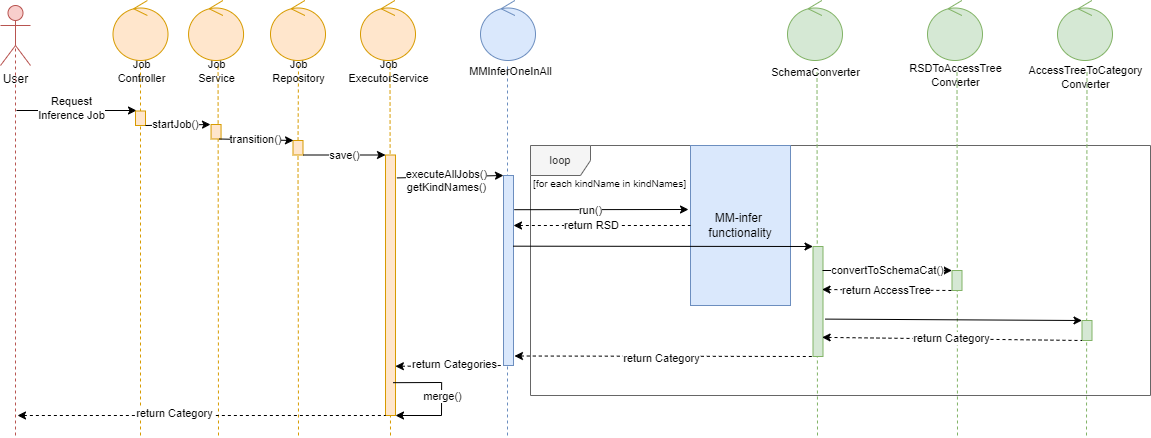

The diagram above was exported from draw.io. Its source (the exported page's mxGraphModel, read from the mxfile embedded in the PNG):
<mxGraphModel dx="2250" dy="1854" grid="1" gridSize="10" guides="1" tooltips="1" connect="1" arrows="1" fold="1" page="1" pageScale="1" pageWidth="850" pageHeight="1100" math="0" shadow="0">
  <root>
    <mxCell id="0" />
    <mxCell id="1" parent="0" />
    <mxCell id="S9ar7qD1Zn4Y0eFY1LA_-2" value="&lt;font style=&quot;font-size: 11px;&quot;&gt;loop&lt;/font&gt;" style="shape=umlFrame;whiteSpace=wrap;html=1;pointerEvents=0;fillColor=#f5f5f5;fontColor=#333333;strokeColor=#666666;" vertex="1" parent="1">
      <mxGeometry x="370" y="80" width="620" height="250" as="geometry" />
    </mxCell>
    <mxCell id="xULE922G1K73TjbQcLbV-1" value="User" style="shape=umlActor;verticalLabelPosition=bottom;verticalAlign=top;html=1;outlineConnect=0;fillColor=#f8cecc;strokeColor=#b85450;" parent="1" vertex="1">
      <mxGeometry x="-160" y="-60" width="30" height="60" as="geometry" />
    </mxCell>
    <mxCell id="xULE922G1K73TjbQcLbV-2" value="" style="endArrow=none;dashed=1;html=1;rounded=0;entryX=0.5;entryY=0.5;entryDx=0;entryDy=0;entryPerimeter=0;fillColor=#f8cecc;strokeColor=#B85450;" parent="1" target="xULE922G1K73TjbQcLbV-1" edge="1">
      <mxGeometry width="50" height="50" relative="1" as="geometry">
        <mxPoint x="-145" y="370" as="sourcePoint" />
        <mxPoint x="-210" y="50" as="targetPoint" />
      </mxGeometry>
    </mxCell>
    <mxCell id="xULE922G1K73TjbQcLbV-4" value="" style="endArrow=none;dashed=1;html=1;rounded=0;entryX=0.5;entryY=1;entryDx=0;entryDy=0;fillColor=#ffe6cc;strokeColor=#d79b00;" parent="1" edge="1">
      <mxGeometry width="50" height="50" relative="1" as="geometry">
        <mxPoint x="-20" y="370" as="sourcePoint" />
        <mxPoint x="-20" as="targetPoint" />
      </mxGeometry>
    </mxCell>
    <mxCell id="xULE922G1K73TjbQcLbV-40" value="Job&lt;div&gt;Controller&lt;/div&gt;" style="edgeLabel;html=1;align=center;verticalAlign=middle;resizable=0;points=[];labelBackgroundColor=none;" parent="xULE922G1K73TjbQcLbV-4" connectable="0" vertex="1">
      <mxGeometry x="0.9256" y="-1" relative="1" as="geometry">
        <mxPoint x="-1" y="-8" as="offset" />
      </mxGeometry>
    </mxCell>
    <mxCell id="xULE922G1K73TjbQcLbV-9" value="" style="endArrow=classic;html=1;rounded=0;" parent="1" edge="1">
      <mxGeometry width="50" height="50" relative="1" as="geometry">
        <mxPoint x="-144" y="45" as="sourcePoint" />
        <mxPoint x="-24" y="45" as="targetPoint" />
      </mxGeometry>
    </mxCell>
    <mxCell id="xULE922G1K73TjbQcLbV-10" value="Request&lt;div&gt;Inference Job&lt;/div&gt;" style="edgeLabel;html=1;align=center;verticalAlign=middle;resizable=0;points=[];" parent="xULE922G1K73TjbQcLbV-9" connectable="0" vertex="1">
      <mxGeometry x="-0.0947" y="3" relative="1" as="geometry">
        <mxPoint as="offset" />
      </mxGeometry>
    </mxCell>
    <mxCell id="xULE922G1K73TjbQcLbV-11" value="" style="rounded=0;whiteSpace=wrap;html=1;fillColor=#ffe6cc;strokeColor=#d79b00;" parent="1" vertex="1">
      <mxGeometry x="-25" y="45.5" width="10" height="14.5" as="geometry" />
    </mxCell>
    <mxCell id="xULE922G1K73TjbQcLbV-12" value="" style="endArrow=classic;html=1;rounded=0;exitX=1;exitY=1;exitDx=0;exitDy=0;" parent="1" edge="1">
      <mxGeometry width="50" height="50" relative="1" as="geometry">
        <mxPoint x="-15" y="59.99999999999977" as="sourcePoint" />
        <mxPoint x="50" y="59" as="targetPoint" />
      </mxGeometry>
    </mxCell>
    <mxCell id="xULE922G1K73TjbQcLbV-13" value="startJob()" style="edgeLabel;html=1;align=center;verticalAlign=middle;resizable=0;points=[];" parent="xULE922G1K73TjbQcLbV-12" connectable="0" vertex="1">
      <mxGeometry x="-0.0947" y="3" relative="1" as="geometry">
        <mxPoint y="2" as="offset" />
      </mxGeometry>
    </mxCell>
    <mxCell id="xULE922G1K73TjbQcLbV-39" value="" style="ellipse;shape=umlControl;whiteSpace=wrap;html=1;fillColor=#ffe6cc;strokeColor=#d79b00;" parent="1" vertex="1">
      <mxGeometry x="-47.5" y="-65" width="55" height="60" as="geometry" />
    </mxCell>
    <mxCell id="xULE922G1K73TjbQcLbV-42" value="" style="endArrow=none;dashed=1;html=1;rounded=0;entryX=0.5;entryY=1;entryDx=0;entryDy=0;fillColor=#ffe6cc;strokeColor=#d79b00;" parent="1" edge="1">
      <mxGeometry width="50" height="50" relative="1" as="geometry">
        <mxPoint x="58" y="370" as="sourcePoint" />
        <mxPoint x="57.56" as="targetPoint" />
      </mxGeometry>
    </mxCell>
    <mxCell id="xULE922G1K73TjbQcLbV-43" value="Job&lt;div&gt;Service&lt;/div&gt;" style="edgeLabel;html=1;align=center;verticalAlign=middle;resizable=0;points=[];labelBackgroundColor=none;" parent="xULE922G1K73TjbQcLbV-42" connectable="0" vertex="1">
      <mxGeometry x="0.9256" y="-1" relative="1" as="geometry">
        <mxPoint x="-3" y="-8" as="offset" />
      </mxGeometry>
    </mxCell>
    <mxCell id="xULE922G1K73TjbQcLbV-44" value="" style="ellipse;shape=umlControl;whiteSpace=wrap;html=1;fillColor=#ffe6cc;strokeColor=#d79b00;" parent="1" vertex="1">
      <mxGeometry x="28.060000000000002" y="-65" width="55" height="60" as="geometry" />
    </mxCell>
    <mxCell id="xULE922G1K73TjbQcLbV-45" value="" style="rounded=0;whiteSpace=wrap;html=1;fillColor=#ffe6cc;strokeColor=#d79b00;" parent="1" vertex="1">
      <mxGeometry x="50.56" y="59" width="10" height="14.5" as="geometry" />
    </mxCell>
    <mxCell id="xULE922G1K73TjbQcLbV-46" value="" style="endArrow=none;dashed=1;html=1;rounded=0;entryX=0.5;entryY=1;entryDx=0;entryDy=0;fillColor=#ffe6cc;strokeColor=#d79b00;" parent="1" source="xULE922G1K73TjbQcLbV-49" edge="1">
      <mxGeometry width="50" height="50" relative="1" as="geometry">
        <mxPoint x="139.5" y="325" as="sourcePoint" />
        <mxPoint x="138" as="targetPoint" />
      </mxGeometry>
    </mxCell>
    <mxCell id="xULE922G1K73TjbQcLbV-47" value="Job&lt;div&gt;Repository&lt;/div&gt;" style="edgeLabel;html=1;align=center;verticalAlign=middle;resizable=0;points=[];labelBackgroundColor=none;" parent="xULE922G1K73TjbQcLbV-46" connectable="0" vertex="1">
      <mxGeometry x="0.9256" y="-1" relative="1" as="geometry">
        <mxPoint x="-2" y="3" as="offset" />
      </mxGeometry>
    </mxCell>
    <mxCell id="xULE922G1K73TjbQcLbV-48" value="" style="ellipse;shape=umlControl;whiteSpace=wrap;html=1;fillColor=#ffe6cc;strokeColor=#d79b00;" parent="1" vertex="1">
      <mxGeometry x="110" y="-65" width="55" height="60" as="geometry" />
    </mxCell>
    <mxCell id="xULE922G1K73TjbQcLbV-50" value="" style="endArrow=none;dashed=1;html=1;rounded=0;entryX=0.5;entryY=1;entryDx=0;entryDy=0;fillColor=#ffe6cc;strokeColor=#d79b00;" parent="1" target="xULE922G1K73TjbQcLbV-49" edge="1">
      <mxGeometry width="50" height="50" relative="1" as="geometry">
        <mxPoint x="138" y="370" as="sourcePoint" />
        <mxPoint x="139.5" as="targetPoint" />
      </mxGeometry>
    </mxCell>
    <mxCell id="xULE922G1K73TjbQcLbV-49" value="" style="rounded=0;whiteSpace=wrap;html=1;fillColor=#ffe6cc;strokeColor=#d79b00;" parent="1" vertex="1">
      <mxGeometry x="132.5" y="75" width="10" height="14.5" as="geometry" />
    </mxCell>
    <mxCell id="xULE922G1K73TjbQcLbV-52" value="transition()" style="endArrow=classic;html=1;rounded=0;exitX=1;exitY=1;exitDx=0;exitDy=0;entryX=0.25;entryY=0;entryDx=0;entryDy=0;" parent="1" edge="1">
      <mxGeometry x="-0.0104" width="50" height="50" relative="1" as="geometry">
        <mxPoint x="58.559999999999945" y="73.5" as="sourcePoint" />
        <mxPoint x="133" y="75" as="targetPoint" />
        <mxPoint as="offset" />
      </mxGeometry>
    </mxCell>
    <mxCell id="xULE922G1K73TjbQcLbV-54" value="" style="endArrow=none;dashed=1;html=1;rounded=0;entryX=0.5;entryY=1;entryDx=0;entryDy=0;fillColor=#ffe6cc;strokeColor=#d79b00;" parent="1" edge="1">
      <mxGeometry width="50" height="50" relative="1" as="geometry">
        <mxPoint x="230" y="370" as="sourcePoint" />
        <mxPoint x="229.5" as="targetPoint" />
      </mxGeometry>
    </mxCell>
    <mxCell id="xULE922G1K73TjbQcLbV-55" value="Job&lt;div&gt;ExecutorService&lt;/div&gt;" style="edgeLabel;html=1;align=center;verticalAlign=middle;resizable=0;points=[];labelBackgroundColor=none;" parent="xULE922G1K73TjbQcLbV-54" connectable="0" vertex="1">
      <mxGeometry x="0.9256" y="-1" relative="1" as="geometry">
        <mxPoint x="-3" y="-8" as="offset" />
      </mxGeometry>
    </mxCell>
    <mxCell id="xULE922G1K73TjbQcLbV-56" value="" style="ellipse;shape=umlControl;whiteSpace=wrap;html=1;fillColor=#ffe6cc;strokeColor=#d79b00;" parent="1" vertex="1">
      <mxGeometry x="200" y="-65" width="55" height="60" as="geometry" />
    </mxCell>
    <mxCell id="xULE922G1K73TjbQcLbV-57" value="" style="endArrow=none;dashed=1;html=1;rounded=0;entryX=0.5;entryY=1;entryDx=0;entryDy=0;fillColor=#ffe6cc;strokeColor=#d79b00;" parent="1" target="xULE922G1K73TjbQcLbV-58" edge="1">
      <mxGeometry width="50" height="50" relative="1" as="geometry">
        <mxPoint x="229.5" y="325" as="sourcePoint" />
        <mxPoint x="229.5" as="targetPoint" />
      </mxGeometry>
    </mxCell>
    <mxCell id="xULE922G1K73TjbQcLbV-58" value="" style="rounded=0;whiteSpace=wrap;html=1;fillColor=#ffe6cc;strokeColor=#d79b00;" parent="1" vertex="1">
      <mxGeometry x="225" y="89.5" width="10" height="260.5" as="geometry" />
    </mxCell>
    <mxCell id="xULE922G1K73TjbQcLbV-60" value="save()" style="endArrow=classic;html=1;rounded=0;exitX=1;exitY=1;exitDx=0;exitDy=0;entryX=0;entryY=0;entryDx=0;entryDy=0;" parent="1" source="xULE922G1K73TjbQcLbV-49" target="xULE922G1K73TjbQcLbV-58" edge="1">
      <mxGeometry width="50" height="50" relative="1" as="geometry">
        <mxPoint x="212.5" y="88.5" as="sourcePoint" />
        <mxPoint x="317.5" y="88.5" as="targetPoint" />
      </mxGeometry>
    </mxCell>
    <mxCell id="xULE922G1K73TjbQcLbV-62" value="" style="endArrow=none;dashed=1;html=1;rounded=0;entryDx=0;entryDy=0;fillColor=#dae8fc;strokeColor=#6c8ebf;" parent="1" edge="1">
      <mxGeometry width="50" height="50" relative="1" as="geometry">
        <mxPoint x="347" y="370" as="sourcePoint" />
        <mxPoint x="347" as="targetPoint" />
      </mxGeometry>
    </mxCell>
    <mxCell id="xULE922G1K73TjbQcLbV-63" value="MMInferOneInAll" style="edgeLabel;html=1;align=center;verticalAlign=middle;resizable=0;points=[];labelBackgroundColor=none;" parent="xULE922G1K73TjbQcLbV-62" connectable="0" vertex="1">
      <mxGeometry x="0.9256" y="-1" relative="1" as="geometry">
        <mxPoint x="1" y="-8" as="offset" />
      </mxGeometry>
    </mxCell>
    <mxCell id="xULE922G1K73TjbQcLbV-64" value="" style="ellipse;shape=umlControl;whiteSpace=wrap;html=1;fillColor=#dae8fc;strokeColor=#6c8ebf;" parent="1" vertex="1">
      <mxGeometry x="320" y="-65" width="55" height="60" as="geometry" />
    </mxCell>
    <mxCell id="xULE922G1K73TjbQcLbV-66" value="" style="rounded=0;whiteSpace=wrap;html=1;fillColor=#dae8fc;strokeColor=#6c8ebf;" parent="1" vertex="1">
      <mxGeometry x="343" y="110" width="10" height="190" as="geometry" />
    </mxCell>
    <mxCell id="xULE922G1K73TjbQcLbV-67" value="&lt;div&gt;&lt;font style=&quot;&quot;&gt;MM-infer&amp;nbsp;&lt;/font&gt;&lt;/div&gt;&lt;div&gt;&lt;font style=&quot;&quot;&gt;functionality&lt;/font&gt;&lt;/div&gt;" style="rounded=0;whiteSpace=wrap;html=1;fillColor=#dae8fc;strokeColor=#6c8ebf;" parent="1" vertex="1">
      <mxGeometry x="530" y="80" width="100" height="160" as="geometry" />
    </mxCell>
    <mxCell id="xULE922G1K73TjbQcLbV-68" value="" style="endArrow=classic;html=1;rounded=0;exitX=1.14;exitY=0.088;exitDx=0;exitDy=0;exitPerimeter=0;entryX=0;entryY=0;entryDx=0;entryDy=0;" parent="1" source="xULE922G1K73TjbQcLbV-58" target="xULE922G1K73TjbQcLbV-66" edge="1">
      <mxGeometry width="50" height="50" relative="1" as="geometry">
        <mxPoint x="332" y="105" as="sourcePoint" />
        <mxPoint x="437" y="105" as="targetPoint" />
      </mxGeometry>
    </mxCell>
    <mxCell id="xULE922G1K73TjbQcLbV-69" value="&lt;div&gt;&lt;br&gt;&lt;/div&gt;&lt;div&gt;executeAllJobs()&lt;/div&gt;&lt;div&gt;getKindNames()&lt;/div&gt;" style="edgeLabel;html=1;align=center;verticalAlign=middle;resizable=0;points=[];" parent="xULE922G1K73TjbQcLbV-68" connectable="0" vertex="1">
      <mxGeometry x="-0.0947" y="3" relative="1" as="geometry">
        <mxPoint x="1" as="offset" />
      </mxGeometry>
    </mxCell>
    <mxCell id="xULE922G1K73TjbQcLbV-71" value="" style="endArrow=classic;html=1;rounded=0;exitX=1.081;exitY=0.18;exitDx=0;exitDy=0;exitPerimeter=0;" parent="1" source="xULE922G1K73TjbQcLbV-66" edge="1">
      <mxGeometry width="50" height="50" relative="1" as="geometry">
        <mxPoint x="452.5" y="124.5" as="sourcePoint" />
        <mxPoint x="528" y="144" as="targetPoint" />
      </mxGeometry>
    </mxCell>
    <mxCell id="S9ar7qD1Zn4Y0eFY1LA_-11" value="run()" style="edgeLabel;html=1;align=center;verticalAlign=middle;resizable=0;points=[];" vertex="1" connectable="0" parent="xULE922G1K73TjbQcLbV-71">
      <mxGeometry x="-0.135" relative="1" as="geometry">
        <mxPoint as="offset" />
      </mxGeometry>
    </mxCell>
    <mxCell id="xULE922G1K73TjbQcLbV-73" value="" style="endArrow=none;html=1;rounded=0;startArrow=classic;startFill=1;endFill=0;dashed=1;" parent="1" edge="1">
      <mxGeometry width="50" height="50" relative="1" as="geometry">
        <mxPoint x="353" y="160" as="sourcePoint" />
        <mxPoint x="530" y="160" as="targetPoint" />
      </mxGeometry>
    </mxCell>
    <mxCell id="xULE922G1K73TjbQcLbV-74" value="return RSD" style="edgeLabel;html=1;align=center;verticalAlign=middle;resizable=0;points=[];" parent="xULE922G1K73TjbQcLbV-73" connectable="0" vertex="1">
      <mxGeometry x="-0.0947" y="3" relative="1" as="geometry">
        <mxPoint x="-3" y="2" as="offset" />
      </mxGeometry>
    </mxCell>
    <mxCell id="xULE922G1K73TjbQcLbV-75" value="" style="endArrow=none;dashed=1;html=1;rounded=0;entryX=0.5;entryY=1;entryDx=0;entryDy=0;fillColor=#d5e8d4;strokeColor=#82b366;" parent="1" edge="1">
      <mxGeometry width="50" height="50" relative="1" as="geometry">
        <mxPoint x="657" y="370" as="sourcePoint" />
        <mxPoint x="656.5" y="5" as="targetPoint" />
      </mxGeometry>
    </mxCell>
    <mxCell id="xULE922G1K73TjbQcLbV-76" value="SchemaConverter" style="edgeLabel;html=1;align=center;verticalAlign=middle;resizable=0;points=[];labelBackgroundColor=none;" parent="xULE922G1K73TjbQcLbV-75" connectable="0" vertex="1">
      <mxGeometry x="0.9256" y="-1" relative="1" as="geometry">
        <mxPoint x="-3" y="-13" as="offset" />
      </mxGeometry>
    </mxCell>
    <mxCell id="xULE922G1K73TjbQcLbV-77" value="" style="ellipse;shape=umlControl;whiteSpace=wrap;html=1;fillColor=#d5e8d4;strokeColor=#82b366;" parent="1" vertex="1">
      <mxGeometry x="627" y="-65" width="55" height="60" as="geometry" />
    </mxCell>
    <mxCell id="xULE922G1K73TjbQcLbV-79" value="" style="rounded=0;whiteSpace=wrap;html=1;fillColor=#d5e8d4;strokeColor=#82b366;" parent="1" vertex="1">
      <mxGeometry x="652.5" y="181" width="10" height="110" as="geometry" />
    </mxCell>
    <mxCell id="xULE922G1K73TjbQcLbV-80" value="" style="endArrow=classic;html=1;rounded=0;exitX=0.95;exitY=0.372;exitDx=0;exitDy=0;exitPerimeter=0;entryX=0;entryY=0;entryDx=0;entryDy=0;" parent="1" source="xULE922G1K73TjbQcLbV-66" target="xULE922G1K73TjbQcLbV-79" edge="1">
      <mxGeometry width="50" height="50" relative="1" as="geometry">
        <mxPoint x="455" y="180" as="sourcePoint" />
        <mxPoint x="780" y="180" as="targetPoint" />
      </mxGeometry>
    </mxCell>
    <mxCell id="xULE922G1K73TjbQcLbV-82" value="" style="endArrow=none;dashed=1;html=1;rounded=0;entryX=0.5;entryY=1;entryDx=0;entryDy=0;fillColor=#d5e8d4;strokeColor=#82b366;" parent="1" edge="1">
      <mxGeometry width="50" height="50" relative="1" as="geometry">
        <mxPoint x="797" y="370" as="sourcePoint" />
        <mxPoint x="796.5" y="5" as="targetPoint" />
      </mxGeometry>
    </mxCell>
    <mxCell id="xULE922G1K73TjbQcLbV-83" value="RSDToAccessTree&lt;div&gt;Converter&lt;/div&gt;" style="edgeLabel;html=1;align=center;verticalAlign=middle;resizable=0;points=[];labelBackgroundColor=none;" parent="xULE922G1K73TjbQcLbV-82" connectable="0" vertex="1">
      <mxGeometry x="0.9256" y="-1" relative="1" as="geometry">
        <mxPoint x="-3" y="-10" as="offset" />
      </mxGeometry>
    </mxCell>
    <mxCell id="xULE922G1K73TjbQcLbV-84" value="" style="ellipse;shape=umlControl;whiteSpace=wrap;html=1;fillColor=#d5e8d4;strokeColor=#82b366;" parent="1" vertex="1">
      <mxGeometry x="767" y="-65" width="55" height="60" as="geometry" />
    </mxCell>
    <mxCell id="xULE922G1K73TjbQcLbV-86" value="" style="rounded=0;whiteSpace=wrap;html=1;fillColor=#d5e8d4;strokeColor=#82b366;" parent="1" vertex="1">
      <mxGeometry x="791.5" y="205" width="10" height="20" as="geometry" />
    </mxCell>
    <mxCell id="xULE922G1K73TjbQcLbV-87" value="convertToSchemaCat()" style="endArrow=classic;html=1;rounded=0;entryX=0;entryY=0;entryDx=0;entryDy=0;" parent="1" target="xULE922G1K73TjbQcLbV-86" edge="1">
      <mxGeometry width="50" height="50" relative="1" as="geometry">
        <mxPoint x="662" y="205" as="sourcePoint" />
        <mxPoint x="1034.28" y="205" as="targetPoint" />
      </mxGeometry>
    </mxCell>
    <mxCell id="xULE922G1K73TjbQcLbV-88" value="return AccessTree" style="endArrow=none;html=1;rounded=0;startArrow=classic;startFill=1;endFill=0;dashed=1;entryX=0;entryY=1;entryDx=0;entryDy=0;exitX=0.901;exitY=0.391;exitDx=0;exitDy=0;exitPerimeter=0;" parent="1" source="xULE922G1K73TjbQcLbV-79" target="xULE922G1K73TjbQcLbV-86" edge="1">
      <mxGeometry width="50" height="50" relative="1" as="geometry">
        <mxPoint x="906.78" y="225" as="sourcePoint" />
        <mxPoint x="1012.28" y="225" as="targetPoint" />
      </mxGeometry>
    </mxCell>
    <mxCell id="xULE922G1K73TjbQcLbV-91" value="" style="endArrow=classic;html=1;rounded=0;exitX=1.205;exitY=0.66;exitDx=0;exitDy=0;exitPerimeter=0;entryX=0;entryY=0;entryDx=0;entryDy=0;" parent="1" source="xULE922G1K73TjbQcLbV-79" target="xULE922G1K73TjbQcLbV-96" edge="1">
      <mxGeometry width="50" height="50" relative="1" as="geometry">
        <mxPoint x="907.78" y="255" as="sourcePoint" />
        <mxPoint x="1204.28" y="256" as="targetPoint" />
      </mxGeometry>
    </mxCell>
    <mxCell id="xULE922G1K73TjbQcLbV-92" value="" style="endArrow=none;dashed=1;html=1;rounded=0;entryX=0.5;entryY=1;entryDx=0;entryDy=0;fillColor=#d5e8d4;strokeColor=#82b366;" parent="1" edge="1">
      <mxGeometry width="50" height="50" relative="1" as="geometry">
        <mxPoint x="926" y="370" as="sourcePoint" />
        <mxPoint x="926.5" y="5" as="targetPoint" />
      </mxGeometry>
    </mxCell>
    <mxCell id="xULE922G1K73TjbQcLbV-93" value="AccessTreeToCategory&lt;div&gt;Converter&lt;/div&gt;" style="edgeLabel;html=1;align=center;verticalAlign=middle;resizable=0;points=[];labelBackgroundColor=none;" parent="xULE922G1K73TjbQcLbV-92" connectable="0" vertex="1">
      <mxGeometry x="0.9256" y="-1" relative="1" as="geometry">
        <mxPoint x="-3" y="-8" as="offset" />
      </mxGeometry>
    </mxCell>
    <mxCell id="xULE922G1K73TjbQcLbV-94" value="" style="ellipse;shape=umlControl;whiteSpace=wrap;html=1;fillColor=#d5e8d4;strokeColor=#82b366;" parent="1" vertex="1">
      <mxGeometry x="897" y="-65" width="55" height="60" as="geometry" />
    </mxCell>
    <mxCell id="xULE922G1K73TjbQcLbV-96" value="" style="rounded=0;whiteSpace=wrap;html=1;fillColor=#d5e8d4;strokeColor=#82b366;" parent="1" vertex="1">
      <mxGeometry x="921.5" y="255" width="10" height="20" as="geometry" />
    </mxCell>
    <mxCell id="xULE922G1K73TjbQcLbV-98" value="return Category" style="endArrow=none;html=1;rounded=0;startArrow=classic;startFill=1;endFill=0;dashed=1;exitX=0.914;exitY=0.826;exitDx=0;exitDy=0;exitPerimeter=0;entryX=0;entryY=1;entryDx=0;entryDy=0;" parent="1" source="xULE922G1K73TjbQcLbV-79" target="xULE922G1K73TjbQcLbV-96" edge="1">
      <mxGeometry width="50" height="50" relative="1" as="geometry">
        <mxPoint x="907.78" y="274" as="sourcePoint" />
        <mxPoint x="1204.28" y="275" as="targetPoint" />
      </mxGeometry>
    </mxCell>
    <mxCell id="xULE922G1K73TjbQcLbV-100" value="" style="endArrow=none;html=1;rounded=0;startArrow=classic;startFill=1;endFill=0;dashed=1;exitX=1.095;exitY=0.95;exitDx=0;exitDy=0;exitPerimeter=0;entryX=0;entryY=1;entryDx=0;entryDy=0;" parent="1" source="xULE922G1K73TjbQcLbV-66" target="xULE922G1K73TjbQcLbV-79" edge="1">
      <mxGeometry width="50" height="50" relative="1" as="geometry">
        <mxPoint x="450" y="291" as="sourcePoint" />
        <mxPoint x="782.5" y="291" as="targetPoint" />
      </mxGeometry>
    </mxCell>
    <mxCell id="S9ar7qD1Zn4Y0eFY1LA_-12" value="return Category" style="edgeLabel;html=1;align=center;verticalAlign=middle;resizable=0;points=[];labelBackgroundColor=default;" vertex="1" connectable="0" parent="xULE922G1K73TjbQcLbV-100">
      <mxGeometry x="-0.0176" y="-1" relative="1" as="geometry">
        <mxPoint as="offset" />
      </mxGeometry>
    </mxCell>
    <mxCell id="xULE922G1K73TjbQcLbV-102" value="" style="endArrow=none;html=1;rounded=0;startArrow=classic;startFill=1;endFill=0;dashed=1;exitX=0.987;exitY=0.811;exitDx=0;exitDy=0;entryX=0;entryY=1;entryDx=0;entryDy=0;exitPerimeter=0;" parent="1" source="xULE922G1K73TjbQcLbV-58" target="xULE922G1K73TjbQcLbV-66" edge="1">
      <mxGeometry width="50" height="50" relative="1" as="geometry">
        <mxPoint x="332" y="300" as="sourcePoint" />
        <mxPoint x="440" y="300" as="targetPoint" />
      </mxGeometry>
    </mxCell>
    <mxCell id="xULE922G1K73TjbQcLbV-103" value="return Categories" style="edgeLabel;html=1;align=center;verticalAlign=middle;resizable=0;points=[];" parent="xULE922G1K73TjbQcLbV-102" connectable="0" vertex="1">
      <mxGeometry x="-0.0947" y="3" relative="1" as="geometry">
        <mxPoint x="9" y="1" as="offset" />
      </mxGeometry>
    </mxCell>
    <mxCell id="xULE922G1K73TjbQcLbV-104" value="" style="endArrow=none;html=1;rounded=0;startArrow=classic;startFill=1;endFill=0;dashed=1;entryX=0;entryY=1;entryDx=0;entryDy=0;" parent="1" target="xULE922G1K73TjbQcLbV-58" edge="1">
      <mxGeometry width="50" height="50" relative="1" as="geometry">
        <mxPoint x="-143" y="350" as="sourcePoint" />
        <mxPoint x="320" y="310" as="targetPoint" />
      </mxGeometry>
    </mxCell>
    <mxCell id="xULE922G1K73TjbQcLbV-105" value="return Category" style="edgeLabel;html=1;align=center;verticalAlign=middle;resizable=0;points=[];" parent="xULE922G1K73TjbQcLbV-104" connectable="0" vertex="1">
      <mxGeometry x="-0.0947" y="3" relative="1" as="geometry">
        <mxPoint x="-10" as="offset" />
      </mxGeometry>
    </mxCell>
    <mxCell id="S9ar7qD1Zn4Y0eFY1LA_-5" value="[for each kindName in kindNames]" style="text;html=1;align=center;verticalAlign=middle;resizable=0;points=[];autosize=1;strokeColor=none;fillColor=none;fontSize=10;" vertex="1" parent="1">
      <mxGeometry x="359" y="103" width="180" height="30" as="geometry" />
    </mxCell>
    <mxCell id="S9ar7qD1Zn4Y0eFY1LA_-6" value="" style="endArrow=classic;html=1;rounded=0;exitX=0.886;exitY=0.874;exitDx=0;exitDy=0;exitPerimeter=0;entryX=1;entryY=1;entryDx=0;entryDy=0;" edge="1" parent="1" target="xULE922G1K73TjbQcLbV-58">
      <mxGeometry width="50" height="50" relative="1" as="geometry">
        <mxPoint x="232.49999999999966" y="317.17700000000013" as="sourcePoint" />
        <mxPoint x="281.14" y="370" as="targetPoint" />
        <Array as="points">
          <mxPoint x="281.14" y="317" />
          <mxPoint x="281" y="350" />
        </Array>
      </mxGeometry>
    </mxCell>
    <mxCell id="S9ar7qD1Zn4Y0eFY1LA_-7" value="merge()" style="edgeLabel;html=1;align=center;verticalAlign=middle;resizable=0;points=[];" vertex="1" connectable="0" parent="S9ar7qD1Zn4Y0eFY1LA_-6">
      <mxGeometry x="-0.0374" relative="1" as="geometry">
        <mxPoint as="offset" />
      </mxGeometry>
    </mxCell>
  </root>
</mxGraphModel>